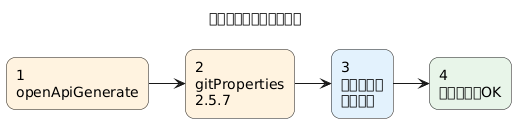

The diagram above was rendered by PlantUML. Its source (embedded in the PNG):
@startuml
left to right direction
title 修正が必要なプラグイン
skinparam shadowing false
skinparam roundcorner 18

rectangle "1\nopenApiGenerate" as A #FFF3E0
rectangle "2\ngitProperties\n2.5.7" as B #FFF3E0
rectangle "3\nバージョン\n修正済み" as C #E3F2FD
rectangle "4\nアセンブルOK" as D #E8F5E9

A --> B
B --> C
C --> D

@enduml